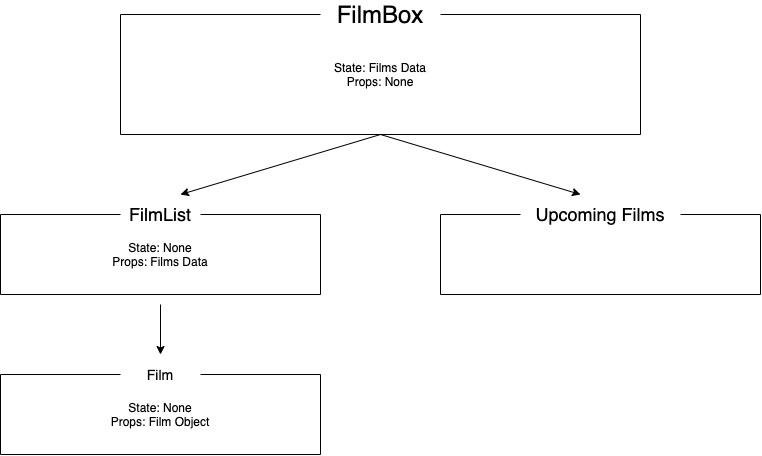

The diagram above was exported from draw.io. Its source (the exported page's mxGraphModel, read from the mxfile embedded in the PNG):
<mxGraphModel dx="1039" dy="449" grid="1" gridSize="10" guides="1" tooltips="1" connect="1" arrows="1" fold="1" page="1" pageScale="1" pageWidth="827" pageHeight="1169" math="0" shadow="0">
  <root>
    <mxCell id="0" />
    <mxCell id="1" parent="0" />
    <mxCell id="zxlgu2vcBsKCCEFkcyMW-1" value="" style="endArrow=none;html=1;" edge="1" parent="1">
      <mxGeometry width="50" height="50" relative="1" as="geometry">
        <mxPoint x="160" y="40" as="sourcePoint" />
        <mxPoint x="160" y="160" as="targetPoint" />
      </mxGeometry>
    </mxCell>
    <mxCell id="zxlgu2vcBsKCCEFkcyMW-2" value="" style="endArrow=none;html=1;" edge="1" parent="1">
      <mxGeometry width="50" height="50" relative="1" as="geometry">
        <mxPoint x="160" y="160" as="sourcePoint" />
        <mxPoint x="680" y="160" as="targetPoint" />
      </mxGeometry>
    </mxCell>
    <mxCell id="zxlgu2vcBsKCCEFkcyMW-3" value="" style="endArrow=none;html=1;" edge="1" parent="1">
      <mxGeometry width="50" height="50" relative="1" as="geometry">
        <mxPoint x="680" y="40" as="sourcePoint" />
        <mxPoint x="680" y="160" as="targetPoint" />
      </mxGeometry>
    </mxCell>
    <mxCell id="zxlgu2vcBsKCCEFkcyMW-4" value="" style="endArrow=none;html=1;" edge="1" parent="1">
      <mxGeometry width="50" height="50" relative="1" as="geometry">
        <mxPoint x="160" y="40" as="sourcePoint" />
        <mxPoint x="360" y="40" as="targetPoint" />
      </mxGeometry>
    </mxCell>
    <mxCell id="zxlgu2vcBsKCCEFkcyMW-5" value="" style="endArrow=none;html=1;" edge="1" parent="1">
      <mxGeometry width="50" height="50" relative="1" as="geometry">
        <mxPoint x="480" y="40" as="sourcePoint" />
        <mxPoint x="680" y="40" as="targetPoint" />
      </mxGeometry>
    </mxCell>
    <mxCell id="zxlgu2vcBsKCCEFkcyMW-6" value="&lt;font style=&quot;font-size: 24px&quot;&gt;FilmBox&lt;/font&gt;" style="text;html=1;strokeColor=none;fillColor=none;align=center;verticalAlign=middle;whiteSpace=wrap;rounded=0;" vertex="1" parent="1">
      <mxGeometry x="370" y="30" width="100" height="20" as="geometry" />
    </mxCell>
    <mxCell id="zxlgu2vcBsKCCEFkcyMW-7" value="" style="endArrow=none;html=1;" edge="1" parent="1">
      <mxGeometry width="50" height="50" relative="1" as="geometry">
        <mxPoint x="40" y="240" as="sourcePoint" />
        <mxPoint x="40" y="320" as="targetPoint" />
      </mxGeometry>
    </mxCell>
    <mxCell id="zxlgu2vcBsKCCEFkcyMW-8" value="" style="endArrow=none;html=1;" edge="1" parent="1">
      <mxGeometry width="50" height="50" relative="1" as="geometry">
        <mxPoint x="40" y="320" as="sourcePoint" />
        <mxPoint x="360" y="320" as="targetPoint" />
      </mxGeometry>
    </mxCell>
    <mxCell id="zxlgu2vcBsKCCEFkcyMW-9" value="" style="endArrow=none;html=1;" edge="1" parent="1">
      <mxGeometry width="50" height="50" relative="1" as="geometry">
        <mxPoint x="360" y="320" as="sourcePoint" />
        <mxPoint x="360" y="240" as="targetPoint" />
      </mxGeometry>
    </mxCell>
    <mxCell id="zxlgu2vcBsKCCEFkcyMW-10" value="" style="endArrow=none;html=1;entryX=0;entryY=0.5;entryDx=0;entryDy=0;" edge="1" parent="1" target="zxlgu2vcBsKCCEFkcyMW-12">
      <mxGeometry width="50" height="50" relative="1" as="geometry">
        <mxPoint x="40" y="240" as="sourcePoint" />
        <mxPoint x="120" y="240" as="targetPoint" />
      </mxGeometry>
    </mxCell>
    <mxCell id="zxlgu2vcBsKCCEFkcyMW-11" value="" style="endArrow=none;html=1;exitX=1;exitY=0.5;exitDx=0;exitDy=0;" edge="1" parent="1" source="zxlgu2vcBsKCCEFkcyMW-12">
      <mxGeometry width="50" height="50" relative="1" as="geometry">
        <mxPoint x="280" y="240" as="sourcePoint" />
        <mxPoint x="360" y="240" as="targetPoint" />
      </mxGeometry>
    </mxCell>
    <mxCell id="zxlgu2vcBsKCCEFkcyMW-12" value="&lt;font style=&quot;font-size: 18px&quot;&gt;FilmList&lt;/font&gt;" style="text;html=1;strokeColor=none;fillColor=none;align=center;verticalAlign=middle;whiteSpace=wrap;rounded=0;" vertex="1" parent="1">
      <mxGeometry x="160" y="230" width="80" height="20" as="geometry" />
    </mxCell>
    <mxCell id="zxlgu2vcBsKCCEFkcyMW-13" value="" style="endArrow=none;html=1;" edge="1" parent="1">
      <mxGeometry width="50" height="50" relative="1" as="geometry">
        <mxPoint x="40" y="480" as="sourcePoint" />
        <mxPoint x="40" y="400" as="targetPoint" />
      </mxGeometry>
    </mxCell>
    <mxCell id="zxlgu2vcBsKCCEFkcyMW-14" value="" style="endArrow=none;html=1;" edge="1" parent="1">
      <mxGeometry width="50" height="50" relative="1" as="geometry">
        <mxPoint x="40" y="480" as="sourcePoint" />
        <mxPoint x="360" y="480" as="targetPoint" />
      </mxGeometry>
    </mxCell>
    <mxCell id="zxlgu2vcBsKCCEFkcyMW-15" value="" style="endArrow=none;html=1;" edge="1" parent="1">
      <mxGeometry width="50" height="50" relative="1" as="geometry">
        <mxPoint x="360" y="480" as="sourcePoint" />
        <mxPoint x="360" y="400" as="targetPoint" />
      </mxGeometry>
    </mxCell>
    <mxCell id="zxlgu2vcBsKCCEFkcyMW-16" value="" style="endArrow=none;html=1;" edge="1" parent="1">
      <mxGeometry width="50" height="50" relative="1" as="geometry">
        <mxPoint x="40" y="400" as="sourcePoint" />
        <mxPoint x="160" y="400" as="targetPoint" />
      </mxGeometry>
    </mxCell>
    <mxCell id="zxlgu2vcBsKCCEFkcyMW-17" value="" style="endArrow=none;html=1;" edge="1" parent="1">
      <mxGeometry width="50" height="50" relative="1" as="geometry">
        <mxPoint x="360" y="400" as="sourcePoint" />
        <mxPoint x="240" y="400" as="targetPoint" />
      </mxGeometry>
    </mxCell>
    <mxCell id="zxlgu2vcBsKCCEFkcyMW-18" value="&lt;font style=&quot;font-size: 14px&quot;&gt;Film&lt;/font&gt;" style="text;html=1;strokeColor=none;fillColor=none;align=center;verticalAlign=middle;whiteSpace=wrap;rounded=0;" vertex="1" parent="1">
      <mxGeometry x="170" y="390" width="60" height="20" as="geometry" />
    </mxCell>
    <mxCell id="zxlgu2vcBsKCCEFkcyMW-19" value="State: Films Data&lt;br&gt;Props: None" style="text;html=1;strokeColor=none;fillColor=none;align=center;verticalAlign=middle;whiteSpace=wrap;rounded=0;" vertex="1" parent="1">
      <mxGeometry x="240" y="80" width="360" height="40" as="geometry" />
    </mxCell>
    <mxCell id="zxlgu2vcBsKCCEFkcyMW-20" value="State: None&lt;br&gt;Props: Films Data" style="text;html=1;strokeColor=none;fillColor=none;align=center;verticalAlign=middle;whiteSpace=wrap;rounded=0;" vertex="1" parent="1">
      <mxGeometry x="120" y="260" width="160" height="40" as="geometry" />
    </mxCell>
    <mxCell id="zxlgu2vcBsKCCEFkcyMW-21" value="State: None&lt;br&gt;Props: Film Object" style="text;html=1;strokeColor=none;fillColor=none;align=center;verticalAlign=middle;whiteSpace=wrap;rounded=0;" vertex="1" parent="1">
      <mxGeometry x="120" y="420" width="160" height="40" as="geometry" />
    </mxCell>
    <mxCell id="zxlgu2vcBsKCCEFkcyMW-22" value="" style="endArrow=none;html=1;" edge="1" parent="1">
      <mxGeometry width="50" height="50" relative="1" as="geometry">
        <mxPoint x="480" y="320" as="sourcePoint" />
        <mxPoint x="480" y="240" as="targetPoint" />
      </mxGeometry>
    </mxCell>
    <mxCell id="zxlgu2vcBsKCCEFkcyMW-23" value="" style="endArrow=none;html=1;" edge="1" parent="1">
      <mxGeometry width="50" height="50" relative="1" as="geometry">
        <mxPoint x="480" y="320" as="sourcePoint" />
        <mxPoint x="800" y="320" as="targetPoint" />
      </mxGeometry>
    </mxCell>
    <mxCell id="zxlgu2vcBsKCCEFkcyMW-24" value="" style="endArrow=none;html=1;" edge="1" parent="1">
      <mxGeometry width="50" height="50" relative="1" as="geometry">
        <mxPoint x="800" y="320" as="sourcePoint" />
        <mxPoint x="800" y="240" as="targetPoint" />
      </mxGeometry>
    </mxCell>
    <mxCell id="zxlgu2vcBsKCCEFkcyMW-25" value="" style="endArrow=none;html=1;" edge="1" parent="1">
      <mxGeometry width="50" height="50" relative="1" as="geometry">
        <mxPoint x="560" y="240" as="sourcePoint" />
        <mxPoint x="480" y="240" as="targetPoint" />
      </mxGeometry>
    </mxCell>
    <mxCell id="zxlgu2vcBsKCCEFkcyMW-26" value="" style="endArrow=none;html=1;" edge="1" parent="1">
      <mxGeometry width="50" height="50" relative="1" as="geometry">
        <mxPoint x="720" y="240" as="sourcePoint" />
        <mxPoint x="800" y="240" as="targetPoint" />
      </mxGeometry>
    </mxCell>
    <mxCell id="zxlgu2vcBsKCCEFkcyMW-27" value="&lt;font style=&quot;font-size: 18px&quot;&gt;Upcoming Films&lt;/font&gt;" style="text;html=1;strokeColor=none;fillColor=none;align=center;verticalAlign=middle;whiteSpace=wrap;rounded=0;" vertex="1" parent="1">
      <mxGeometry x="570" y="230" width="140" height="20" as="geometry" />
    </mxCell>
    <mxCell id="zxlgu2vcBsKCCEFkcyMW-30" value="" style="endArrow=classic;html=1;" edge="1" parent="1">
      <mxGeometry width="50" height="50" relative="1" as="geometry">
        <mxPoint x="420" y="160" as="sourcePoint" />
        <mxPoint x="220" y="220" as="targetPoint" />
      </mxGeometry>
    </mxCell>
    <mxCell id="zxlgu2vcBsKCCEFkcyMW-31" value="" style="endArrow=classic;html=1;" edge="1" parent="1">
      <mxGeometry width="50" height="50" relative="1" as="geometry">
        <mxPoint x="420" y="160" as="sourcePoint" />
        <mxPoint x="620" y="220" as="targetPoint" />
      </mxGeometry>
    </mxCell>
    <mxCell id="zxlgu2vcBsKCCEFkcyMW-32" value="" style="endArrow=classic;html=1;" edge="1" parent="1">
      <mxGeometry width="50" height="50" relative="1" as="geometry">
        <mxPoint x="200" y="330" as="sourcePoint" />
        <mxPoint x="200" y="380" as="targetPoint" />
      </mxGeometry>
    </mxCell>
  </root>
</mxGraphModel>